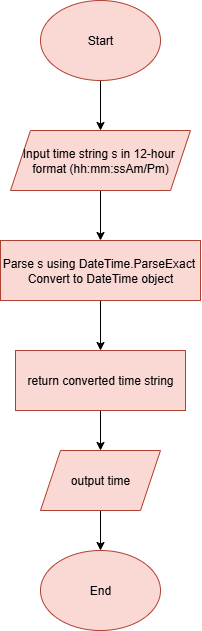

The diagram above was exported from draw.io. Its source (the exported page's mxGraphModel, read from the mxfile embedded in the PNG):
<mxGraphModel dx="475" dy="608" grid="1" gridSize="10" guides="1" tooltips="1" connect="1" arrows="1" fold="1" page="1" pageScale="1" pageWidth="850" pageHeight="1100" math="0" shadow="0">
  <root>
    <mxCell id="0" />
    <mxCell id="1" parent="0" />
    <mxCell id="aNbdrNa9m-PZkHX4I0tM-187" style="edgeStyle=orthogonalEdgeStyle;rounded=0;orthogonalLoop=1;jettySize=auto;html=1;entryX=1;entryY=0.5;entryDx=0;entryDy=0;" parent="1" edge="1">
      <mxGeometry relative="1" as="geometry">
        <mxPoint x="800" y="55" as="targetPoint" />
        <Array as="points">
          <mxPoint x="820" y="170" />
          <mxPoint x="820" y="55" />
        </Array>
      </mxGeometry>
    </mxCell>
    <mxCell id="aNbdrNa9m-PZkHX4I0tM-188" value="N" style="edgeLabel;html=1;align=center;verticalAlign=middle;resizable=0;points=[];" parent="aNbdrNa9m-PZkHX4I0tM-187" vertex="1" connectable="0">
      <mxGeometry x="0.1086" y="-2" relative="1" as="geometry">
        <mxPoint as="offset" />
      </mxGeometry>
    </mxCell>
    <mxCell id="_v1rZsCVAStrKWDW217i-167" value="" style="edgeStyle=orthogonalEdgeStyle;rounded=0;orthogonalLoop=1;jettySize=auto;html=1;" edge="1" parent="1" source="5Eu3LpcCMoDBaUACPWpI-1" target="_v1rZsCVAStrKWDW217i-166">
      <mxGeometry relative="1" as="geometry" />
    </mxCell>
    <mxCell id="5Eu3LpcCMoDBaUACPWpI-1" value="Start" style="ellipse;whiteSpace=wrap;html=1;fillColor=#fad9d5;strokeColor=#ae4132;" parent="1" vertex="1">
      <mxGeometry x="280" y="60" width="120" height="80" as="geometry" />
    </mxCell>
    <mxCell id="_v1rZsCVAStrKWDW217i-149" style="edgeStyle=orthogonalEdgeStyle;rounded=0;orthogonalLoop=1;jettySize=auto;html=1;entryX=0.5;entryY=1;entryDx=0;entryDy=0;" edge="1" parent="1">
      <mxGeometry relative="1" as="geometry">
        <mxPoint x="520.0666666666666" y="660" as="sourcePoint" />
        <Array as="points">
          <mxPoint x="520" y="720" />
          <mxPoint x="725" y="720" />
        </Array>
      </mxGeometry>
    </mxCell>
    <mxCell id="_v1rZsCVAStrKWDW217i-169" value="" style="edgeStyle=orthogonalEdgeStyle;rounded=0;orthogonalLoop=1;jettySize=auto;html=1;" edge="1" parent="1" source="_v1rZsCVAStrKWDW217i-166" target="_v1rZsCVAStrKWDW217i-168">
      <mxGeometry relative="1" as="geometry" />
    </mxCell>
    <mxCell id="_v1rZsCVAStrKWDW217i-166" value="Input time string s in 12-hour&amp;nbsp;&lt;div&gt;format (hh:mm:ssAm/Pm)&lt;/div&gt;" style="shape=parallelogram;perimeter=parallelogramPerimeter;whiteSpace=wrap;html=1;fixedSize=1;fillColor=#fad9d5;strokeColor=#ae4132;" vertex="1" parent="1">
      <mxGeometry x="250" y="190" width="180" height="60" as="geometry" />
    </mxCell>
    <mxCell id="_v1rZsCVAStrKWDW217i-171" value="" style="edgeStyle=orthogonalEdgeStyle;rounded=0;orthogonalLoop=1;jettySize=auto;html=1;" edge="1" parent="1" source="_v1rZsCVAStrKWDW217i-168" target="_v1rZsCVAStrKWDW217i-170">
      <mxGeometry relative="1" as="geometry" />
    </mxCell>
    <mxCell id="_v1rZsCVAStrKWDW217i-168" value="Parse s using DateTime.ParseExact&amp;nbsp;&lt;div&gt;Convert to DateTime object&lt;/div&gt;" style="whiteSpace=wrap;html=1;fillColor=#fad9d5;strokeColor=#ae4132;" vertex="1" parent="1">
      <mxGeometry x="240" y="300" width="200" height="60" as="geometry" />
    </mxCell>
    <mxCell id="_v1rZsCVAStrKWDW217i-173" value="" style="edgeStyle=orthogonalEdgeStyle;rounded=0;orthogonalLoop=1;jettySize=auto;html=1;" edge="1" parent="1" source="_v1rZsCVAStrKWDW217i-170" target="_v1rZsCVAStrKWDW217i-172">
      <mxGeometry relative="1" as="geometry" />
    </mxCell>
    <mxCell id="_v1rZsCVAStrKWDW217i-170" value="return converted time string" style="whiteSpace=wrap;html=1;fillColor=#fad9d5;strokeColor=#ae4132;" vertex="1" parent="1">
      <mxGeometry x="255" y="410" width="170" height="60" as="geometry" />
    </mxCell>
    <mxCell id="_v1rZsCVAStrKWDW217i-175" value="" style="edgeStyle=orthogonalEdgeStyle;rounded=0;orthogonalLoop=1;jettySize=auto;html=1;" edge="1" parent="1" source="_v1rZsCVAStrKWDW217i-172" target="_v1rZsCVAStrKWDW217i-174">
      <mxGeometry relative="1" as="geometry" />
    </mxCell>
    <mxCell id="_v1rZsCVAStrKWDW217i-172" value="output time" style="shape=parallelogram;perimeter=parallelogramPerimeter;whiteSpace=wrap;html=1;fixedSize=1;fillColor=#fad9d5;strokeColor=#ae4132;" vertex="1" parent="1">
      <mxGeometry x="280" y="510" width="120" height="60" as="geometry" />
    </mxCell>
    <mxCell id="_v1rZsCVAStrKWDW217i-174" value="End" style="ellipse;whiteSpace=wrap;html=1;fillColor=#fad9d5;strokeColor=#ae4132;" vertex="1" parent="1">
      <mxGeometry x="280" y="610" width="120" height="80" as="geometry" />
    </mxCell>
  </root>
</mxGraphModel>